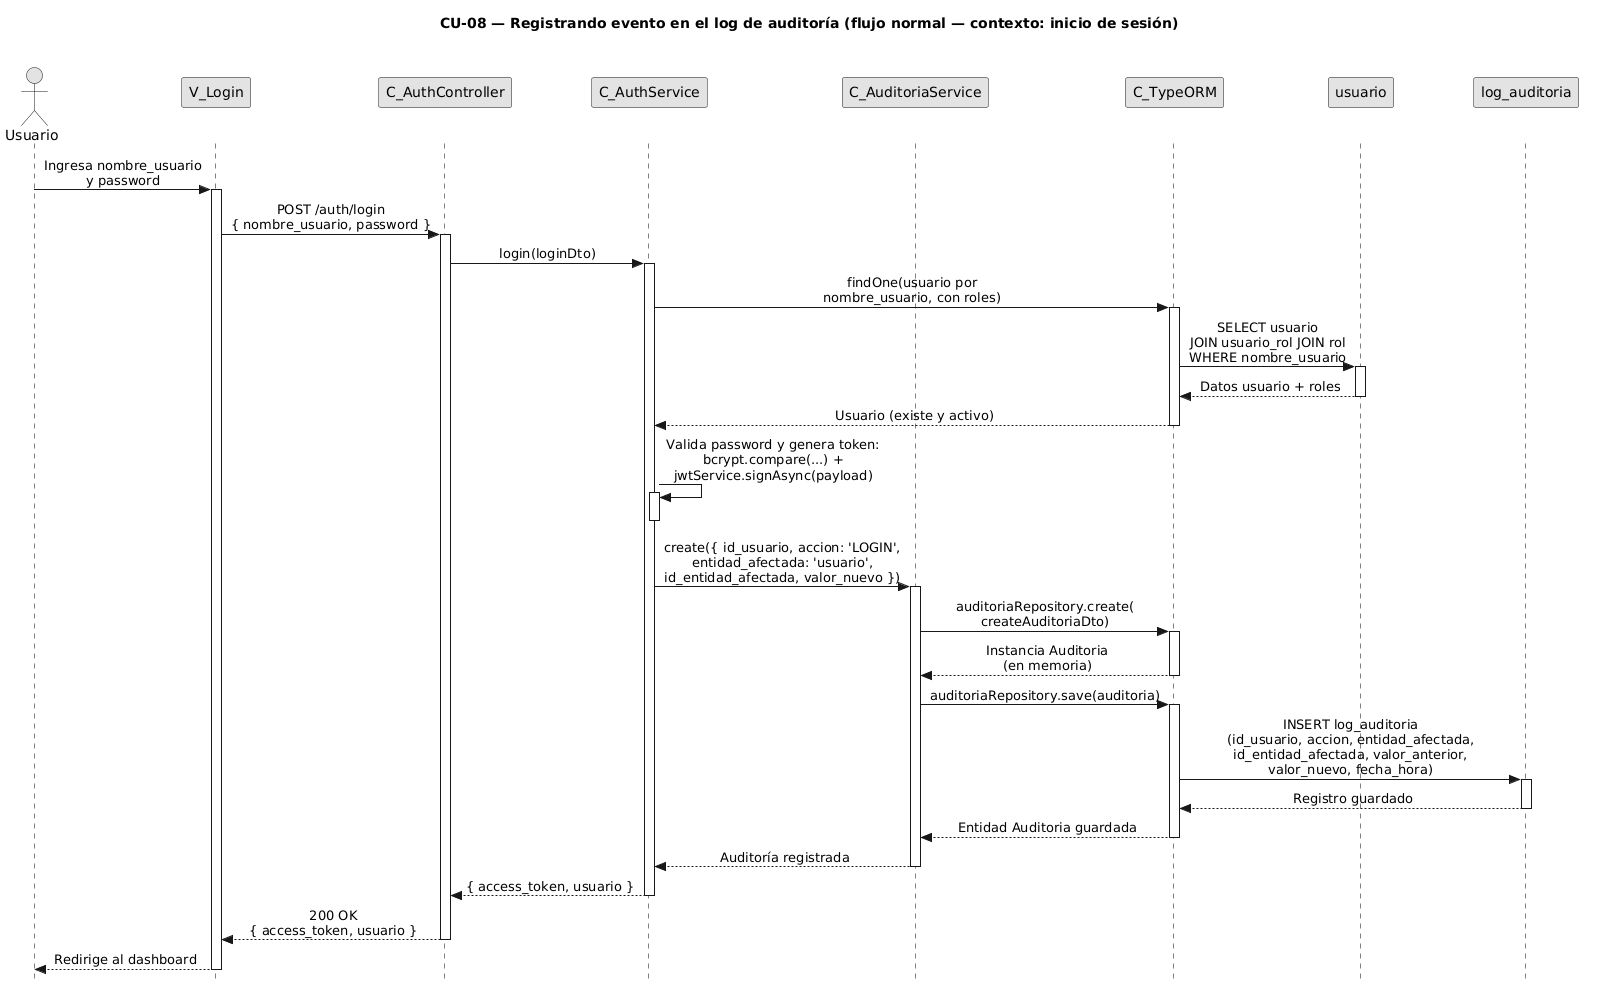

The diagram above was rendered by PlantUML. Its source (embedded in the PNG):
@startuml CU08-normal
title CU-08 — Registrando evento en el log de auditoría (flujo normal — contexto: inicio de sesión)

skinparam style strictuml
skinparam monochrome true
skinparam shadowing false
skinparam sequenceMessageAlign center
<style>
sequenceDiagram {
  participant {
    Margin 35
  }
  actor {
    Margin 15
  }
}
</style>
skinparam sequence {
  MessageAlign center
  LifeLineBorderColor black
}
hide footbox

actor "Usuario" as user
participant "V_Login" as view
participant "C_AuthController" as ctrl
participant "C_AuthService" as caller
participant "C_AuditoriaService" as aud
participant "C_TypeORM" as orm
participant "usuario" as uent
participant "log_auditoria" as aent

user -> view : Ingresa nombre_usuario\ny password
activate view

view -> ctrl : POST /auth/login\n{ nombre_usuario, password }
activate ctrl

ctrl -> caller : login(loginDto)
activate caller

caller -> orm : findOne(usuario por\nnombre_usuario, con roles)
activate orm

orm -> uent : SELECT usuario\nJOIN usuario_rol JOIN rol\nWHERE nombre_usuario
activate uent
uent --> orm : Datos usuario + roles
deactivate uent

orm --> caller : Usuario (existe y activo)
deactivate orm

caller -> caller : Valida password y genera token:\nbcrypt.compare(...) +\njwtService.signAsync(payload)
activate caller
deactivate caller

caller -> aud : create({ id_usuario, accion: 'LOGIN',\nentidad_afectada: 'usuario',\nid_entidad_afectada, valor_nuevo })
activate aud

aud -> orm : auditoriaRepository.create(\ncreateAuditoriaDto)
activate orm
orm --> aud : Instancia Auditoria\n(en memoria)
deactivate orm

aud -> orm : auditoriaRepository.save(auditoria)
activate orm

orm -> aent : INSERT log_auditoria\n(id_usuario, accion, entidad_afectada,\nid_entidad_afectada, valor_anterior,\nvalor_nuevo, fecha_hora)
activate aent
aent --> orm : Registro guardado
deactivate aent

orm --> aud : Entidad Auditoria guardada
deactivate orm

aud --> caller : Auditoría registrada
deactivate aud

caller --> ctrl : { access_token, usuario }
deactivate caller

ctrl --> view : 200 OK\n{ access_token, usuario }
deactivate ctrl

view --> user : Redirige al dashboard
deactivate view

@enduml